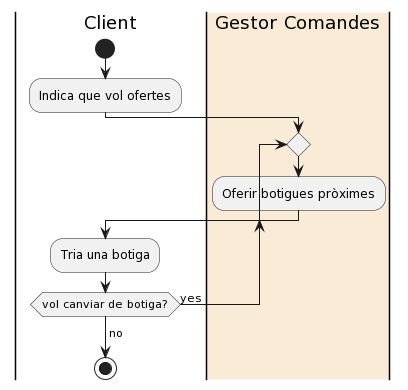

The diagram above was rendered by PlantUML. Its source (embedded in the PNG):
@startuml
|Client|
start
:Indica que vol ofertes;
repeat
  |#AntiqueWhite|Gestor Comandes|
  :Oferir botigues pròximes;
  |Client|
  :Tria una botiga;
  |Client|
repeat while (vol canviar de botiga?) is (yes)
->no;
stop
@enduml